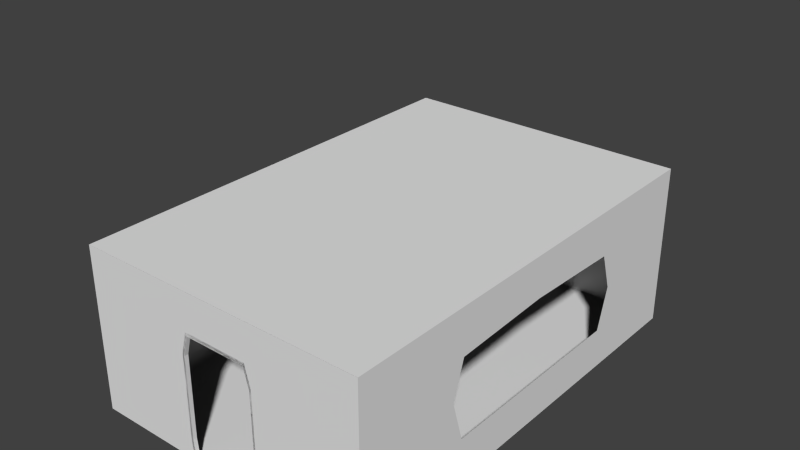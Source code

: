 # Source: Space_station2window.blend  (saved by Blender 2.76.0; exported with 4.5.12 LTS)
import bpy
from mathutils import Matrix  # noqa: F401  (used for matrix-valued properties, if any)

bpy.ops.wm.read_factory_settings(use_empty=True)
scene = bpy.context.scene
scene.name = 'Scene'

# ---- collections
col_collection_1 = bpy.data.collections.new('Collection 1'); scene.collection.children.link(col_collection_1)

# ---- materials (node trees are filled in below, after node groups)
mat_material = bpy.data.materials.new('Material')
mat_material.alpha_threshold = 0.0
mat_material.use_transparent_shadow = False
mat_material.roughness = 0.5

# ---- material node trees

# ---- world
world_world = bpy.data.worlds.new('World'); scene.world = world_world
world_world.color = (0.05088, 0.05088, 0.05088)
world_world.use_sun_shadow = False
world_world.sun_shadow_jitter_overblur = 0.0
world_world.cycles.sampling_method = 'NONE'
world_world.cycles.sample_map_resolution = 256

# ---- meshes
me_plane_005 = bpy.data.meshes.new('Plane.005')
me_plane_005.from_pydata([(-0.9995, -0.0003571, -0.003112), (1.001, -0.0003571, -0.003112), (-0.9995, 2.0, -0.003112), (1.001, 2.0, -0.003112), (-0.9995, 0.9996, -0.003112), (1.001, 0.9996, -0.003112), (0.000535, 2.0, -0.003112), (-0.9995, 0.4996, -0.003112), (0.5005, -0.0003571, -0.003112), (1.001, 1.5, -0.003112), (-0.4995, 2.0, -0.003112), (-0.9995, 1.5, -0.003112), (-0.4995, -0.0003571, -0.003112), (1.001, 0.4996, -0.003112), (0.5005, 2.0, -0.003112), (0.000535, 1.5, -0.003112), (-0.4995, 0.9996, -0.003112), (0.5005, 0.9996, -0.003112), (0.5005, 0.4996, -0.003112), (-0.4995, 0.4996, -0.003112), (-0.4995, 1.5, -0.003112), (0.5005, 1.5, -0.003112), (-0.9995, 0.2496, -0.003112), (0.7505, -0.0003571, -0.003112), (1.001, 1.75, -0.003112), (-0.7495, 2.0, -0.003112), (-0.9995, 1.25, -0.003112), (-0.234, -0.0003571, -0.003112), (1.001, 0.7496, -0.003112), (0.2505, 2.0, -0.003112), (0.000535, 1.75, -0.003112), (-0.7495, 0.9996, -0.003112), (0.2505, 0.9996, -0.003112), (-0.9995, 0.7496, -0.003112), (0.2351, -0.0003571, -0.003112), (1.001, 1.25, -0.003112), (-0.2495, 2.0, -0.003112), (-0.9995, 1.75, -0.003112), (-0.7495, -0.0003571, -0.003112), (1.001, 0.2496, -0.003112), (0.7505, 2.0, -0.003112), (-0.2495, 0.9996, -0.003112), (0.7505, 0.9996, -0.003112), (0.5005, 0.7496, -0.003112), (0.5005, 0.2496, -0.003112), (0.2505, 0.4996, -0.003112), (0.7505, 0.4996, -0.003112), (-0.4995, 0.7496, -0.003112), (-0.4995, 0.2496, -0.003112), (-0.7495, 0.4996, -0.003112), (-0.2495, 0.4996, -0.003112), (-0.4995, 1.75, -0.003112), (-0.4995, 1.25, -0.003112), (-0.7495, 1.5, -0.003112), (-0.2135, 1.5, -0.003112), (0.5005, 1.75, -0.003112), (0.5005, 1.25, -0.003112), (0.2146, 1.5, -0.003112), (0.7505, 1.5, -0.003112), (0.7505, 1.25, -0.003112), (0.2505, 1.25, -0.003112), (0.2505, 1.75, -0.003112), (-0.2495, 1.25, -0.003112), (-0.7495, 1.25, -0.003112), (-0.7495, 1.75, -0.003112), (-0.2495, 0.2496, -0.003112), (-0.7495, 0.2496, -0.003112), (-0.7495, 0.7496, -0.003112), (0.7505, 0.2496, -0.003112), (0.2505, 0.2496, -0.003112), (0.2505, 0.7496, -0.003112), (0.7505, 0.7496, -0.003112), (-0.2495, 0.7496, -0.003112), (-0.2495, 1.75, -0.003112), (0.7505, 1.75, -0.003112), (-0.213, 3.541, -0.03891), (-0.9995, -0.0003568, -9.32), (1.001, -0.0003568, -9.32), (-0.9995, 2.0, -9.32), (1.001, 2.0, -9.32), (-0.9995, 0.9996, -9.32), (1.001, 0.9996, -9.32), (0.000535, 2.0, -9.32), (-0.9995, 0.4996, -9.32), (0.5005, -0.0003568, -9.32), (1.001, 1.5, -9.32), (-0.4995, 2.0, -9.32), (-0.9995, 1.5, -9.32), (-0.4995, -0.0003568, -9.32), (1.001, 0.4996, -9.32), (0.5005, 2.0, -9.32), (0.000535, 1.5, -9.32), (-0.4995, 0.9996, -9.32), (0.5005, 0.9996, -9.32), (0.5005, 0.4996, -9.32), (-0.4995, 0.4996, -9.32), (-0.4995, 1.5, -9.32), (0.5005, 1.5, -9.32), (-0.9995, 0.2496, -9.32), (0.7505, -0.0003568, -9.32), (1.001, 1.75, -9.32), (-0.7495, 2.0, -9.32), (-0.9995, 1.25, -9.32), (-0.234, -0.0003568, -9.32), (1.001, 0.7496, -9.32), (0.2505, 2.0, -9.32), (0.000535, 1.75, -9.32), (-0.7495, 0.9996, -9.32), (0.2505, 0.9996, -9.32), (-0.9995, 0.7496, -9.32), (0.2351, -0.0003568, -9.32), (1.001, 1.25, -9.32), (-0.2495, 2.0, -9.32), (-0.9995, 1.75, -9.32), (-0.7495, -0.0003568, -9.32), (1.001, 0.2496, -9.32), (0.7505, 2.0, -9.32), (-0.2495, 0.9996, -9.32), (0.7505, 0.9996, -9.32), (0.5005, 0.7496, -9.32), (0.5005, 0.2496, -9.32), (0.2505, 0.4996, -9.32), (0.7505, 0.4996, -9.32), (-0.4995, 0.7496, -9.32), (-0.4995, 0.2496, -9.32), (-0.7495, 0.4996, -9.32), (-0.2495, 0.4996, -9.32), (-0.4995, 1.75, -9.32), (-0.4995, 1.25, -9.32), (-0.7495, 1.5, -9.32), (-0.2135, 1.5, -9.32), (0.5005, 1.75, -9.32), (0.5005, 1.25, -9.32), (0.2146, 1.5, -9.32), (0.7505, 1.5, -9.32), (0.7505, 1.25, -9.32), (0.2505, 1.25, -9.32), (0.2505, 1.75, -9.32), (-0.2495, 1.25, -9.32), (-0.7495, 1.25, -9.32), (-0.7495, 1.75, -9.32), (-0.2495, 0.2496, -9.32), (-0.7495, 0.2496, -9.32), (-0.7495, 0.7496, -9.32), (0.7505, 0.2496, -9.32), (0.2505, 0.2496, -9.32), (0.2505, 0.7496, -9.32), (0.7505, 0.7496, -9.32), (-0.2495, 0.7496, -9.32), (-0.2495, 1.75, -9.32), (0.7505, 1.75, -9.32), (-0.9995, 1.999, -0.005746), (1.001, 1.999, -0.005746), (-0.9995, 1.999, -9.317), (1.001, 1.999, -9.317), (-0.9995, 1.874, -9.304), (-0.9995, 1.874, -0.0126), (-0.9988, 1.899, -9.304), (-0.9988, 1.899, -0.0126), (-0.9959, 1.922, -9.304), (-0.9959, 1.922, -0.0126), (-0.9913, 1.944, -9.304), (-0.9913, 1.944, -0.0126), (-0.9851, 1.963, -9.304), (-0.9851, 1.963, -0.0126), (-0.9775, 1.978, -9.304), (-0.9775, 1.978, -0.0126), (-0.9689, 1.99, -9.304), (-0.9689, 1.99, -0.0126), (-0.9595, 1.997, -9.304), (-0.9595, 1.997, -0.0126), (-0.9497, 1.999, -9.304), (-0.9497, 1.999, -0.0126), (1.001, 1.874, -0.03038), (1.001, 1.874, -9.314), (0.9998, 1.899, -0.03038), (0.9998, 1.899, -9.314), (0.997, 1.922, -0.03038), (0.997, 1.922, -9.314), (0.9924, 1.944, -0.03038), (0.9924, 1.944, -9.314), (0.9862, 1.963, -0.03038), (0.9862, 1.963, -9.314), (0.9786, 1.978, -0.03038), (0.9786, 1.978, -9.314), (0.9699, 1.99, -0.03038), (0.9699, 1.99, -9.314), (0.9605, 1.997, -0.03038), (0.9605, 1.997, -9.314), (0.9508, 1.999, -0.03038), (0.9508, 1.999, -9.314), (-0.9995, 0.1247, -0.002892), (-0.9995, 0.1247, -9.32), (-0.9988, 0.1003, -0.002892), (-0.9988, 0.1003, -9.32), (-0.9959, 0.07688, -0.002892), (-0.9959, 0.07688, -9.32), (-0.9913, 0.05526, -0.002892), (-0.9913, 0.05526, -9.32), (-0.9851, 0.03631, -0.002892), (-0.9851, 0.03631, -9.32), (-0.9775, 0.02075, -0.002892), (-0.9775, 0.02075, -9.32), (-0.9689, 0.009198, -0.002892), (-0.9689, 0.009199, -9.32), (-0.9595, 0.002082, -0.002892), (-0.9595, 0.002083, -9.32), (-0.9497, -0.000321, -0.002892), (-0.9497, -0.0003202, -9.32), (1.001, 0.1247, -9.32), (1.001, 0.1247, -0.00286), (0.9998, 0.1003, -9.32), (0.9998, 0.1003, -0.00286), (0.997, 0.07688, -9.32), (0.997, 0.07688, -0.00286), (0.9924, 0.05526, -9.32), (0.9924, 0.05526, -0.00286), (0.9862, 0.03631, -9.32), (0.9862, 0.03631, -0.00286), (0.9786, 0.02075, -9.32), (0.9786, 0.02075, -0.00286), (0.9699, 0.009198, -9.32), (0.9699, 0.009198, -0.00286), (0.9605, 0.002082, -9.32), (0.9605, 0.002082, -0.00286), (0.9508, -0.0003207, -9.32), (0.9508, -0.0003206, -0.00286), (1.001, 2.0, -0.002818), (1.001, -0.0003571, -0.002818), (1.001, 2.0, -9.32), (1.001, -0.0003567, -9.32), (-0.9995, 2.0, -0.002818), (-0.9995, -0.0003571, -0.002818), (-0.9995, 2.0, -9.32), (-0.9995, -0.0003567, -9.32), (1.001, 2.0, -4.602), (1.001, 0.9996, -0.002818), (1.001, -0.000357, -4.602), (1.001, 0.9996, -9.32), (1.001, 2.0, -2.164), (1.001, 0.4996, -0.002818), (1.001, -0.0003568, -7.04), (1.001, 1.5, -9.32), (1.001, 2.0, -7.04), (1.001, 1.5, -0.002818), (1.001, -0.000357, -2.164), (1.001, 0.4996, -9.32), (1.001, 0.9996, -7.04), (1.001, 0.9996, -2.164), (1.001, 1.5, -4.602), (1.001, 0.4996, -4.602), (1.001, 0.4982, -2.415), (1.001, 1.448, -2.415), (1.001, 1.448, -6.789), (1.001, 0.4982, -6.789), (-0.9995, 2.0, -4.602), (-0.9995, 0.9996, -0.002818), (-0.9995, -0.000357, -4.602), (-0.9995, 0.9996, -9.32), (-0.9995, 2.0, -2.164), (-0.9995, 0.4996, -0.002818), (-0.9995, -0.0003568, -7.04), (-0.9995, 1.5, -9.32), (-0.9995, 2.0, -7.04), (-0.9995, 1.5, -0.002818), (-0.9995, -0.000357, -2.164), (-0.9995, 0.4996, -9.32), (-0.9995, 0.9996, -7.04), (-0.9995, 0.9996, -2.164), (-0.9995, 1.5, -4.602), (-0.9995, 0.4996, -4.602), (-0.9995, 0.4995, -2.421), (-0.9995, 1.447, -2.421), (-0.9995, 1.447, -6.783), (-0.9995, 0.4995, -6.783), (0.000535, 1.498, -9.32), (-0.2335, 0.001344, -9.32), (0.25, 0.9992, -9.32), (0.2346, 0.001344, -9.32), (-0.2489, 0.9992, -9.32), (0.25, 0.5003, -9.32), (-0.2489, 0.5003, -9.32), (-0.2131, 1.498, -9.32), (0.2142, 1.498, -9.32), (0.25, 1.249, -9.32), (-0.2489, 1.249, -9.32), (-0.2489, 0.2508, -9.32), (0.25, 0.2508, -9.32), (0.25, 0.7497, -9.32), (-0.2489, 0.7497, -9.32), (0.000535, 1.537, -9.32), (-0.2466, -0.04311, -9.32), (0.2639, 1.01, -9.32), (0.2476, -0.04311, -9.32), (-0.2628, 1.01, -9.32), (0.2639, 0.4836, -9.32), (-0.2628, 0.4836, -9.32), (-0.225, 1.537, -9.32), (0.2261, 1.537, -9.32), (0.2639, 1.274, -9.32), (-0.2628, 1.274, -9.32), (-0.2628, 0.2202, -9.32), (0.2639, 0.2202, -9.32), (0.2639, 0.747, -9.32), (-0.2628, 0.747, -9.32), (0.000535, 1.498, -9.24), (-0.2335, 0.001344, -9.24), (0.25, 0.9992, -9.24), (0.2346, 0.001344, -9.24), (-0.2489, 0.9992, -9.24), (0.25, 0.5003, -9.24), (-0.2489, 0.5003, -9.24), (-0.2131, 1.498, -9.24), (0.2142, 1.498, -9.24), (0.25, 1.249, -9.24), (-0.2489, 1.249, -9.24), (-0.2489, 0.2508, -9.24), (0.25, 0.2508, -9.24), (0.25, 0.7497, -9.24), (-0.2489, 0.7497, -9.24), (0.000535, 1.537, -9.24), (-0.2466, -0.04311, -9.24), (0.2639, 1.01, -9.24), (0.2476, -0.04311, -9.24), (-0.2628, 1.01, -9.24), (0.2639, 0.4836, -9.24), (-0.2628, 0.4836, -9.24), (-0.225, 1.537, -9.24), (0.2261, 1.537, -9.24), (0.2639, 1.274, -9.24), (-0.2628, 1.274, -9.24), (-0.2628, 0.2202, -9.24), (0.2639, 0.2202, -9.24), (0.2639, 0.747, -9.24), (-0.2628, 0.747, -9.24), (0.000535, 1.535, -0.003112), (-0.2459, -0.04101, -0.003112), (0.2632, 1.01, -0.003112), (0.247, -0.04101, -0.003112), (-0.2622, 1.01, -0.003112), (0.2632, 0.4844, -0.003112), (-0.2622, 0.4844, -0.003112), (-0.2244, 1.535, -0.003112), (0.2255, 1.535, -0.003112), (0.2632, 1.273, -0.003112), (-0.2622, 1.273, -0.003112), (-0.2622, 0.2217, -0.003112), (0.2632, 0.2217, -0.003112), (0.2632, 0.7471, -0.003112), (-0.2622, 0.7471, -0.003112), (0.000535, 1.5, -0.09834), (-0.234, -0.0003571, -0.09834), (0.2505, 0.9996, -0.09834), (0.2351, -0.0003571, -0.09834), (-0.2495, 0.9996, -0.09834), (0.2505, 0.4996, -0.09834), (-0.2495, 0.4996, -0.09834), (-0.2135, 1.5, -0.09834), (0.2146, 1.5, -0.09834), (0.2505, 1.25, -0.09834), (-0.2495, 1.25, -0.09834), (-0.2495, 0.2496, -0.09834), (0.2505, 0.2496, -0.09834), (0.2505, 0.7496, -0.09834), (-0.2495, 0.7496, -0.09834), (0.000535, 1.535, -0.09834), (-0.2459, -0.04101, -0.09834), (0.2632, 1.01, -0.09834), (0.247, -0.04101, -0.09834), (-0.2622, 1.01, -0.09834), (0.2632, 0.4844, -0.09834), (-0.2622, 0.4844, -0.09834), (-0.2244, 1.535, -0.09834), (0.2255, 1.535, -0.09834), (0.2632, 1.273, -0.09834), (-0.2622, 1.273, -0.09834), (-0.2622, 0.2217, -0.09834), (0.2632, 0.2217, -0.09834), (0.2632, 0.7471, -0.09834), (-0.2622, 0.7471, -0.09834), (-1.0, -0.0007753, -0.003907), (0.9998, -0.0007753, -0.003907), (-1.0, -0.0007756, -9.321), (0.9998, -0.0007756, -9.321), (-0.9995, 1.999, -4.661), (0.000535, 1.999, -0.005746), (1.001, 1.999, -4.661), (0.000535, 1.999, -9.317), (0.000535, 1.999, -4.661), (-0.9995, 1.999, -2.333), (0.5005, 1.999, -0.005746), (1.001, 1.999, -6.989), (-0.4995, 1.999, -9.317), (-0.9995, 1.999, -6.989), (-0.4995, 1.999, -0.005746), (1.001, 1.999, -2.333), (0.5005, 1.999, -9.317), (0.000535, 1.999, -6.989), (0.000535, 1.999, -2.333), (-0.4995, 1.999, -4.661), (0.5005, 1.999, -4.661), (0.5005, 1.999, -2.333), (-0.4995, 1.999, -2.333), (-0.4995, 1.999, -6.989), (0.5005, 1.999, -6.989)], [], [(74, 24, 3, 40), (73, 30, 6, 36), (71, 28, 5, 42), (70, 43, 17, 32), (69, 44, 18, 45), (68, 39, 13, 46), (67, 47, 16, 31), (66, 48, 19, 49), (64, 51, 10, 25), (63, 52, 20, 53), (61, 55, 14, 29), (60, 56, 21, 57), (59, 35, 9, 58), (56, 59, 58, 21), (17, 42, 59, 56), (42, 5, 35, 59), (32, 17, 56, 60), (30, 61, 29, 6), (15, 57, 61, 30), (57, 21, 55, 61), (52, 62, 54, 20), (16, 41, 62, 52), (26, 63, 53, 11), (4, 31, 63, 26), (31, 16, 52, 63), (37, 64, 25, 2), (11, 53, 64, 37), (53, 20, 51, 64), (48, 65, 50, 19), (12, 27, 65, 48), (22, 66, 49, 7), (0, 38, 66, 22), (38, 12, 48, 66), (33, 67, 31, 4), (7, 49, 67, 33), (49, 19, 47, 67), (44, 68, 46, 18), (8, 23, 68, 44), (23, 1, 39, 68), (34, 8, 44, 69), (45, 18, 43, 70), (43, 71, 42, 17), (18, 46, 71, 43), (46, 13, 28, 71), (47, 72, 41, 16), (19, 50, 72, 47), (51, 73, 36, 10), (20, 54, 73, 51), (54, 15, 30, 73), (55, 74, 40, 14), (21, 58, 74, 55), (58, 9, 24, 74), (150, 116, 79, 100), (149, 112, 82, 106), (147, 118, 81, 104), (146, 108, 93, 119), (145, 121, 94, 120), (144, 122, 89, 115), (143, 107, 92, 123), (142, 125, 95, 124), (140, 101, 86, 127), (139, 129, 96, 128), (137, 105, 90, 131), (136, 133, 97, 132), (135, 134, 85, 111), (132, 97, 134, 135), (93, 132, 135, 118), (118, 135, 111, 81), (108, 136, 132, 93), (106, 82, 105, 137), (91, 106, 137, 133), (133, 137, 131, 97), (128, 96, 130, 138), (92, 128, 138, 117), (102, 87, 129, 139), (80, 102, 139, 107), (107, 139, 128, 92), (113, 78, 101, 140), (87, 113, 140, 129), (129, 140, 127, 96), (124, 95, 126, 141), (88, 124, 141, 103), (98, 83, 125, 142), (76, 98, 142, 114), (114, 142, 124, 88), (109, 80, 107, 143), (83, 109, 143, 125), (125, 143, 123, 95), (120, 94, 122, 144), (84, 120, 144, 99), (99, 144, 115, 77), (110, 145, 120, 84), (121, 146, 119, 94), (119, 93, 118, 147), (94, 119, 147, 122), (122, 147, 104, 89), (123, 92, 117, 148), (95, 123, 148, 126), (127, 86, 112, 149), (96, 127, 149, 130), (130, 149, 106, 91), (131, 90, 116, 150), (97, 131, 150, 134), (134, 150, 100, 85), (404, 391, 154, 396), (155, 156, 158, 157), (157, 158, 160, 159), (159, 160, 162, 161), (161, 162, 164, 163), (163, 164, 166, 165), (165, 166, 168, 167), (167, 168, 170, 169), (169, 170, 172, 171), (173, 174, 176, 175), (175, 176, 178, 177), (177, 178, 180, 179), (179, 180, 182, 181), (181, 182, 184, 183), (183, 184, 186, 185), (185, 186, 188, 187), (187, 188, 190, 189), (191, 192, 194, 193), (193, 194, 196, 195), (195, 196, 198, 197), (197, 198, 200, 199), (199, 200, 202, 201), (201, 202, 204, 203), (203, 204, 206, 205), (205, 207, 208, 206), (209, 210, 212, 211), (211, 212, 214, 213), (213, 214, 216, 215), (215, 216, 218, 217), (217, 218, 220, 219), (219, 220, 222, 221), (221, 222, 224, 223), (223, 224, 226, 225), (254, 241, 230, 246), (274, 266, 234, 261), (253, 247, 238, 242), (251, 245, 237, 250), (236, 240, 251, 248), (240, 228, 245, 251), (239, 252, 249, 235), (227, 244, 252, 239), (244, 236, 248, 252), (243, 253, 242, 229), (235, 249, 253, 243), (247, 254, 246, 238), (250, 237, 241, 254), (273, 262, 258, 267), (271, 270, 257, 265), (256, 268, 271, 260), (260, 271, 265, 232), (259, 255, 269, 272), (231, 259, 272, 264), (264, 272, 268, 256), (263, 233, 262, 273), (255, 263, 273, 269), (267, 258, 266, 274), (270, 274, 261, 257), (283, 298, 290, 275), (287, 302, 295, 280), (275, 290, 297, 282), (278, 293, 302, 287), (284, 299, 298, 283), (288, 303, 292, 277), (277, 292, 299, 284), (280, 295, 303, 288), (285, 300, 297, 282), (289, 304, 294, 279), (279, 294, 300, 285), (281, 296, 304, 289), (286, 301, 296, 281), (276, 291, 301, 286), (313, 305, 320, 328), (317, 310, 325, 332), (305, 312, 327, 320), (308, 317, 332, 323), (314, 313, 328, 329), (318, 307, 322, 333), (307, 314, 329, 322), (310, 318, 333, 325), (315, 330, 327, 312), (319, 334, 324, 309), (309, 324, 330, 315), (311, 326, 334, 319), (316, 331, 326, 311), (306, 321, 331, 316), (283, 275, 305, 313), (304, 296, 326, 334), (290, 298, 328, 320), (275, 282, 312, 305), (297, 290, 320, 327), (291, 276, 306, 321), (284, 283, 313, 314), (298, 299, 329, 328), (277, 284, 314, 307), (299, 292, 322, 329), (285, 282, 312, 315), (297, 300, 330, 327), (279, 285, 315, 309), (300, 294, 324, 330), (286, 281, 311, 316), (293, 278, 308, 323), (296, 301, 331, 326), (276, 286, 316, 306), (301, 291, 321, 331), (287, 280, 310, 317), (295, 302, 332, 325), (278, 287, 317, 308), (302, 293, 323, 332), (288, 277, 307, 318), (292, 303, 333, 322), (280, 288, 318, 310), (303, 295, 325, 333), (289, 279, 309, 319), (294, 304, 334, 324), (281, 289, 319, 311), (15, 54, 357, 350), (338, 34, 353, 368), (342, 335, 365, 372), (72, 50, 356, 364), (27, 336, 366, 351), (335, 343, 373, 365), (41, 72, 364, 354), (341, 349, 379, 371), (349, 339, 369, 379), (32, 60, 359, 352), (348, 340, 370, 378), (57, 15, 350, 358), (60, 57, 358, 359), (337, 348, 378, 367), (350, 365, 372, 357), (354, 369, 379, 364), (363, 378, 367, 352), (364, 379, 371, 356), (357, 372, 375, 360), (359, 374, 373, 358), (355, 370, 378, 363), (360, 375, 369, 354), (352, 367, 374, 359), (356, 371, 376, 361), (362, 377, 370, 355), (361, 376, 366, 351), (358, 373, 365, 350), (353, 368, 377, 362), (50, 65, 361, 356), (343, 344, 374, 373), (65, 27, 351, 361), (344, 337, 367, 374), (69, 45, 355, 362), (345, 342, 372, 375), (54, 62, 360, 357), (34, 69, 362, 353), (339, 345, 375, 369), (62, 41, 354, 360), (346, 341, 371, 376), (70, 32, 352, 363), (336, 346, 376, 366), (45, 70, 363, 355), (340, 347, 377, 370), (347, 338, 368, 377), (380, 381, 383, 382), (403, 397, 387, 392), (402, 398, 388, 399), (401, 395, 386, 400), (398, 401, 400, 388), (385, 390, 401, 398), (390, 152, 395, 401), (389, 402, 399, 384), (151, 394, 402, 389), (394, 385, 398, 402), (393, 403, 392, 153), (384, 399, 403, 393), (399, 388, 397, 403), (397, 404, 396, 387), (388, 400, 404, 397), (400, 386, 391, 404)])
me_plane_005.polygons.foreach_set('use_smooth', [0, 0, 0, 0, 0, 0, 0, 0, 0, 0, 0, 0, 0, 0, 0, 0, 0, 0, 0, 0, 0, 0, 0, 0, 0, 0, 0, 0, 0, 0, 0, 0, 0, 0, 0, 0, 0, 0, 0, 0, 0, 0, 0, 0, 0, 0, 0, 0, 0, 0, 0, 0, 0, 0, 0, 0, 0, 0, 0, 0, 0, 0, 0, 0, 0, 0, 0, 0, 0, 0, 0, 0, 0, 0, 0, 0, 0, 0, 0, 0, 0, 0, 0, 0, 0, 0, 0, 0, 0, 0, 0, 0, 0, 0, 0, 0, 0, 0, 0, 0, 0, 0, 0, 0, 0, 1, 1, 1, 1, 1, 1, 1, 1, 1, 1, 1, 1, 1, 1, 1, 1, 1, 1, 1, 1, 1, 1, 1, 1, 1, 1, 1, 1, 1, 1, 1, 1, 0, 0, 0, 0, 0, 0, 0, 0, 0, 0, 0, 0, 0, 0, 0, 0, 0, 0, 0, 0, 0, 0, 0, 0, 0, 0, 0, 0, 0, 0, 0, 0, 0, 0, 0, 0, 0, 0, 0, 0, 0, 0, 0, 0, 0, 0, 0, 0, 0, 0, 0, 0, 0, 0, 0, 0, 0, 0, 0, 0, 0, 0, 0, 0, 0, 0, 0, 0, 0, 0, 0, 0, 0, 0, 0, 0, 0, 0, 0, 0, 0, 0, 0, 0, 0, 0, 0, 0, 0, 0, 0, 0, 0, 0, 0, 0, 0, 0, 0, 0, 0, 0, 0, 0, 0, 0, 0, 0, 0, 0, 0, 0, 0, 0, 0, 0, 0, 0, 0, 0, 0, 0, 0, 0, 0, 0, 0, 0, 0, 0, 0, 0, 0, 0, 0, 0, 0, 0, 0, 0, 0, 0])
_uv = me_plane_005.uv_layers.new(name='UVMap')
_uv.uv.foreach_set('vector', [0.03531, 0.9362, 0.03531, 0.9988, 0.002922, 0.9988, 0.002922, 0.9362, 0.03531, 0.6859, 0.03531, 0.7485, 0.002922, 0.7485, 0.002922, 0.6859, 0.1649, 0.9362, 0.1649, 0.9988, 0.1325, 0.9988, 0.1325, 0.9362, 0.1649, 0.8111, 0.1649, 0.8736, 0.1325, 0.8736, 0.1325, 0.8111, 0.2296, 0.8111, 0.2296, 0.8736, 0.1972, 0.8736, 0.1972, 0.8111, 0.2296, 0.9362, 0.2296, 0.9988, 0.1972, 0.9988, 0.1972, 0.9362, 0.1649, 0.5608, 0.1649, 0.6234, 0.1325, 0.6234, 0.1325, 0.5608, 0.2296, 0.5608, 0.2296, 0.6234, 0.1972, 0.6234, 0.1972, 0.5608, 0.03531, 0.5608, 0.03531, 0.6234, 0.002922, 0.6234, 0.002922, 0.5608, 0.1001, 0.5608, 0.1001, 0.6234, 0.0677, 0.6234, 0.0677, 0.5608, 0.03531, 0.8111, 0.03531, 0.8736, 0.002922, 0.8736, 0.002922, 0.8111, 0.1001, 0.8111, 0.1001, 0.8736, 0.0677, 0.8736, 0.0677, 0.8021, 0.1001, 0.9362, 0.1001, 0.9988, 0.0677, 0.9988, 0.0677, 0.9362, 0.1001, 0.8736, 0.1001, 0.9362, 0.0677, 0.9362, 0.0677, 0.8736, 0.1325, 0.8736, 0.1325, 0.9362, 0.1001, 0.9362, 0.1001, 0.8736, 0.1325, 0.9362, 0.1325, 0.9988, 0.1001, 0.9988, 0.1001, 0.9362, 0.1325, 0.8111, 0.1325, 0.8736, 0.1001, 0.8736, 0.1001, 0.8111, 0.03531, 0.7485, 0.03531, 0.8111, 0.002922, 0.8111, 0.002922, 0.7485, 0.0677, 0.7485, 0.0677, 0.8021, 0.03531, 0.8111, 0.03531, 0.7485, 0.0677, 0.8021, 0.0677, 0.8736, 0.03531, 0.8736, 0.03531, 0.8111, 0.1001, 0.6234, 0.1001, 0.6859, 0.0677, 0.6949, 0.0677, 0.6234, 0.1325, 0.6234, 0.1325, 0.6859, 0.1001, 0.6859, 0.1001, 0.6234, 0.1001, 0.4983, 0.1001, 0.5608, 0.0677, 0.5608, 0.0677, 0.4983, 0.1325, 0.4983, 0.1325, 0.5608, 0.1001, 0.5608, 0.1001, 0.4983, 0.1325, 0.5608, 0.1325, 0.6234, 0.1001, 0.6234, 0.1001, 0.5608, 0.03531, 0.4983, 0.03531, 0.5608, 0.002922, 0.5608, 0.002922, 0.4983, 0.0677, 0.4983, 0.0677, 0.5608, 0.03531, 0.5608, 0.03531, 0.4983, 0.0677, 0.5608, 0.0677, 0.6234, 0.03531, 0.6234, 0.03531, 0.5608, 0.2296, 0.6234, 0.2296, 0.6859, 0.1972, 0.6859, 0.1972, 0.6234, 0.262, 0.6234, 0.262, 0.6898, 0.2296, 0.6859, 0.2296, 0.6234, 0.2296, 0.4983, 0.2296, 0.5608, 0.1972, 0.5608, 0.1972, 0.4983, 0.262, 0.4983, 0.262, 0.5608, 0.2296, 0.5608, 0.2296, 0.4983, 0.262, 0.5608, 0.262, 0.6234, 0.2296, 0.6234, 0.2296, 0.5608, 0.1649, 0.4983, 0.1649, 0.5608, 0.1325, 0.5608, 0.1325, 0.4983, 0.1972, 0.4983, 0.1972, 0.5608, 0.1649, 0.5608, 0.1649, 0.4983, 0.1972, 0.5608, 0.1972, 0.6234, 0.1649, 0.6234, 0.1649, 0.5608, 0.2296, 0.8736, 0.2296, 0.9362, 0.1972, 0.9362, 0.1972, 0.8736, 0.262, 0.8736, 0.262, 0.9362, 0.2296, 0.9362, 0.2296, 0.8736, 0.262, 0.9362, 0.262, 0.9988, 0.2296, 0.9988, 0.2296, 0.9362, 0.262, 0.8072, 0.262, 0.8736, 0.2296, 0.8736, 0.2296, 0.8111, 0.1972, 0.8111, 0.1972, 0.8736, 0.1649, 0.8736, 0.1649, 0.8111, 0.1649, 0.8736, 0.1649, 0.9362, 0.1325, 0.9362, 0.1325, 0.8736, 0.1972, 0.8736, 0.1972, 0.9362, 0.1649, 0.9362, 0.1649, 0.8736, 0.1972, 0.9362, 0.1972, 0.9988, 0.1649, 0.9988, 0.1649, 0.9362, 0.1649, 0.6234, 0.1649, 0.6859, 0.1325, 0.6859, 0.1325, 0.6234, 0.1972, 0.6234, 0.1972, 0.6859, 0.1649, 0.6859, 0.1649, 0.6234, 0.03531, 0.6234, 0.03531, 0.6859, 0.002922, 0.6859, 0.002922, 0.6234, 0.0677, 0.6234, 0.0677, 0.6949, 0.03531, 0.6859, 0.03531, 0.6234, 0.0677, 0.6949, 0.0677, 0.7485, 0.03531, 0.7485, 0.03531, 0.6859, 0.03531, 0.8736, 0.03531, 0.9362, 0.002922, 0.9362, 0.002922, 0.8736, 0.0677, 0.8736, 0.0677, 0.9362, 0.03531, 0.9362, 0.03531, 0.8736, 0.0677, 0.9362, 0.0677, 0.9988, 0.03531, 0.9988, 0.03531, 0.9362, 0.03531, 0.06032, 0.002922, 0.06032, 0.002922, -0.002243, 0.03531, -0.002243, 0.03531, 0.3106, 0.002922, 0.3106, 0.002922, 0.248, 0.03531, 0.248, 0.1649, 0.06032, 0.1325, 0.06032, 0.1325, -0.002243, 0.1649, -0.002243, 0.1649, 0.1854, 0.1325, 0.1854, 0.1325, 0.1229, 0.1649, 0.1229, 0.2296, 0.1854, 0.1972, 0.1854, 0.1972, 0.1229, 0.2296, 0.1229, 0.2296, 0.06032, 0.1972, 0.06032, 0.1972, -0.002243, 0.2296, -0.002243, 0.1649, 0.4357, 0.1325, 0.4357, 0.1325, 0.3731, 0.1649, 0.3731, 0.2296, 0.4357, 0.1972, 0.4357, 0.1972, 0.3731, 0.2296, 0.3731, 0.03531, 0.4357, 0.002922, 0.4357, 0.002922, 0.3731, 0.03531, 0.3731, 0.1001, 0.4357, 0.0677, 0.4357, 0.0677, 0.3731, 0.1001, 0.3731, 0.03531, 0.1854, 0.002922, 0.1854, 0.002922, 0.1229, 0.03531, 0.1229, 0.1001, 0.1854, 0.0677, 0.1944, 0.0677, 0.1229, 0.1001, 0.1229, 0.1001, 0.06032, 0.0677, 0.06032, 0.0677, -0.002243, 0.1001, -0.002243, 0.1001, 0.1229, 0.0677, 0.1229, 0.0677, 0.06032, 0.1001, 0.06032, 0.1325, 0.1229, 0.1001, 0.1229, 0.1001, 0.06032, 0.1325, 0.06032, 0.1325, 0.06032, 0.1001, 0.06032, 0.1001, -0.002243, 0.1325, -0.002243, 0.1325, 0.1854, 0.1001, 0.1854, 0.1001, 0.1229, 0.1325, 0.1229, 0.03531, 0.248, 0.002922, 0.248, 0.002922, 0.1854, 0.03531, 0.1854, 0.0677, 0.248, 0.03531, 0.248, 0.03531, 0.1854, 0.0677, 0.1944, 0.0677, 0.1944, 0.03531, 0.1854, 0.03531, 0.1229, 0.0677, 0.1229, 0.1001, 0.3731, 0.0677, 0.3731, 0.0677, 0.3016, 0.1001, 0.3106, 0.1325, 0.3731, 0.1001, 0.3731, 0.1001, 0.3106, 0.1325, 0.3106, 0.1001, 0.4983, 0.0677, 0.4983, 0.0677, 0.4357, 0.1001, 0.4357, 0.1325, 0.4983, 0.1001, 0.4983, 0.1001, 0.4357, 0.1325, 0.4357, 0.1325, 0.4357, 0.1001, 0.4357, 0.1001, 0.3731, 0.1325, 0.3731, 0.03531, 0.4983, 0.002922, 0.4983, 0.002922, 0.4357, 0.03531, 0.4357, 0.0677, 0.4983, 0.03531, 0.4983, 0.03531, 0.4357, 0.0677, 0.4357, 0.0677, 0.4357, 0.03531, 0.4357, 0.03531, 0.3731, 0.0677, 0.3731, 0.2296, 0.3731, 0.1972, 0.3731, 0.1972, 0.3106, 0.2296, 0.3106, 0.262, 0.3731, 0.2296, 0.3731, 0.2296, 0.3106, 0.262, 0.3067, 0.2296, 0.4983, 0.1972, 0.4983, 0.1972, 0.4357, 0.2296, 0.4357, 0.262, 0.4983, 0.2296, 0.4983, 0.2296, 0.4357, 0.262, 0.4357, 0.262, 0.4357, 0.2296, 0.4357, 0.2296, 0.3731, 0.262, 0.3731, 0.1649, 0.4983, 0.1325, 0.4983, 0.1325, 0.4357, 0.1649, 0.4357, 0.1972, 0.4983, 0.1649, 0.4983, 0.1649, 0.4357, 0.1972, 0.4357, 0.1972, 0.4357, 0.1649, 0.4357, 0.1649, 0.3731, 0.1972, 0.3731, 0.2296, 0.1229, 0.1972, 0.1229, 0.1972, 0.06032, 0.2296, 0.06032, 0.262, 0.1229, 0.2296, 0.1229, 0.2296, 0.06032, 0.262, 0.06032, 0.262, 0.06032, 0.2296, 0.06032, 0.2296, -0.002243, 0.262, -0.002243, 0.262, 0.1893, 0.2296, 0.1854, 0.2296, 0.1229, 0.262, 0.1229, 0.1972, 0.1854, 0.1649, 0.1854, 0.1649, 0.1229, 0.1972, 0.1229, 0.1649, 0.1229, 0.1325, 0.1229, 0.1325, 0.06032, 0.1649, 0.06032, 0.1972, 0.1229, 0.1649, 0.1229, 0.1649, 0.06032, 0.1972, 0.06032, 0.1972, 0.06032, 0.1649, 0.06032, 0.1649, -0.002243, 0.1972, -0.002243, 0.1649, 0.3731, 0.1325, 0.3731, 0.1325, 0.3106, 0.1649, 0.3106, 0.1972, 0.3731, 0.1649, 0.3731, 0.1649, 0.3106, 0.1972, 0.3106, 0.03531, 0.3731, 0.002922, 0.3731, 0.002922, 0.3106, 0.03531, 0.3106, 0.0677, 0.3731, 0.03531, 0.3731, 0.03531, 0.3106, 0.0677, 0.3016, 0.0677, 0.3016, 0.03531, 0.3106, 0.03531, 0.248, 0.0677, 0.248, 0.03531, 0.1229, 0.002922, 0.1229, 0.002922, 0.06032, 0.03531, 0.06032, 0.0677, 0.1229, 0.03531, 0.1229, 0.03531, 0.06032, 0.0677, 0.06032, 0.0677, 0.06032, 0.03531, 0.06032, 0.03531, -0.002243, 0.0677, -0.002243, 0.06366, 0.2488, -0.002506, 0.2489, -0.002506, -0.003076, 0.06366, -0.003053, 0.2764, 0.08385, 0.5698, 0.08385, 0.5698, 0.09267, 0.2764, 0.09267, 0.2764, 0.09267, 0.5698, 0.09267, 0.5698, 0.1011, 0.2764, 0.1011, 0.2764, 0.1011, 0.5698, 0.1011, 0.5698, 0.109, 0.2764, 0.109, 0.2764, 0.109, 0.5698, 0.109, 0.5698, 0.1158, 0.2764, 0.1158, 0.2764, 0.1158, 0.5698, 0.1158, 0.5698, 0.1214, 0.2764, 0.1214, 0.2764, 0.1214, 0.5698, 0.1214, 0.5698, 0.1256, 0.2764, 0.1256, 0.2764, 0.02121, 0.5698, 0.02121, 0.5698, 0.02453, 0.2764, 0.02453, 0.2745, 0.1965, 0.5641, 0.1965, 0.5641, 0.1991, 0.2745, 0.1991, 0.5695, 0.08385, 0.2764, 0.08385, 0.2764, 0.07503, 0.5695, 0.07503, 0.5695, 0.07503, 0.2764, 0.07503, 0.2764, 0.06655, 0.5695, 0.06655, 0.5695, 0.06655, 0.2764, 0.06655, 0.2764, 0.05874, 0.5695, 0.05874, 0.5695, 0.05874, 0.2764, 0.05874, 0.2764, 0.0519, 0.5695, 0.0519, 0.5695, 0.0519, 0.2764, 0.0519, 0.2764, 0.04629, 0.5695, 0.04629, 0.5695, 0.04629, 0.2764, 0.04629, 0.2764, 0.04213, 0.5695, 0.04213, 0.2764, 0.02804, 0.5695, 0.02804, 0.5695, 0.0315, 0.2764, 0.0315, 0.2764, 0.0315, 0.5695, 0.0315, 0.5695, 0.03505, 0.2764, 0.03505, 0.5706, 0.2092, 0.2764, 0.2092, 0.2764, 0.2004, 0.5706, 0.2004, 0.5706, 0.2004, 0.2764, 0.2004, 0.2764, 0.1919, 0.5706, 0.1919, 0.5706, 0.1919, 0.2764, 0.1919, 0.2764, 0.1841, 0.5706, 0.1841, 0.5706, 0.1841, 0.2764, 0.1841, 0.2764, 0.1772, 0.5706, 0.1772, 0.5706, 0.1772, 0.2764, 0.1772, 0.2764, 0.1716, 0.5706, 0.1716, 0.6746, 1.0, 0.6746, 5.96e-08, 0.6754, 0.0, 0.6754, 1.0, 0.7035, 0.0, 0.7035, 1.0, 0.7029, 1.0, 0.7029, 0.0, 0.7022, 0.0, 0.7029, 0.0, 0.7029, 1.0, 0.7022, 1.0, 0.2764, 0.1256, 0.5706, 0.1256, 0.5706, 0.1344, 0.2764, 0.1344, 0.2764, 0.1344, 0.5706, 0.1344, 0.5706, 0.1429, 0.2764, 0.1429, 0.2764, 0.1429, 0.5706, 0.1429, 0.5706, 0.1507, 0.2764, 0.1507, 0.2764, 0.1507, 0.5706, 0.1507, 0.5706, 0.1576, 0.2764, 0.1576, 0.2764, 0.1576, 0.5706, 0.1576, 0.5706, 0.1632, 0.2764, 0.1632, 0.6761, 5.96e-08, 0.6761, 1.0, 0.6754, 1.0, 0.6754, 5.96e-08, 0.6997, 0.0, 0.6997, 1.0, 0.6991, 1.0, 0.6991, 0.0, 0.6991, 0.0, 0.6991, 1.0, 0.6984, 1.0, 0.6984, 0.0, 0.5864, 0.733, 0.6421, 0.7537, 0.6421, 0.9984, 0.5851, 1.0, 0.5927, 0.2428, 0.5893, -0.002461, 0.6459, -0.002461, 0.6459, 0.2422, 0.09898, 0.2717, 0.06915, 0.2447, 0.06915, 0.0, 0.1024, 0.0, 0.5875, 0.2651, 0.6421, 0.2304, 0.6421, 0.492, 0.5885, 0.4951, 0.06915, 1.0, 0.03589, 1.0, 0.03932, 0.7411, 0.06915, 0.7681, 0.5863, 0.003101, 0.6421, -0.00155, 0.6421, 0.2304, 0.5875, 0.2651, 0.1357, 0.7681, 0.09898, 0.7411, 0.1024, 0.5064, 0.1357, 0.5064, 0.1357, 1.0, 0.1024, 1.0, 0.09898, 0.7411, 0.1357, 0.7681, 0.1024, 1.0, 0.06915, 1.0, 0.06915, 0.7681, 0.09898, 0.7411, 0.1357, 0.2447, 0.09898, 0.2717, 0.1024, 0.0, 0.1357, 5.96e-08, 0.1357, 0.5064, 0.1024, 0.5064, 0.09898, 0.2717, 0.1357, 0.2447, 0.06915, 0.2447, 0.03932, 0.2717, 0.03589, 0.0, 0.06915, 0.0, 0.5885, 0.4951, 0.6421, 0.492, 0.6421, 0.7537, 0.5864, 0.733, 0.1724, 0.2723, 0.1689, 5.96e-08, 0.2022, 0.0, 0.2022, 0.2447, 0.5875, 0.7626, 0.5893, 0.5039, 0.6459, 0.5039, 0.6459, 0.7656, 0.2022, 1.0, 0.2022, 0.7681, 0.2319, 0.7405, 0.2354, 1.0, 0.5893, 0.9975, 0.5875, 0.7626, 0.6459, 0.7656, 0.6459, 0.9975, 0.1357, 0.7681, 0.1357, 0.5064, 0.1689, 0.5064, 0.1724, 0.7405, 0.1357, 1.0, 0.1357, 0.7681, 0.1724, 0.7405, 0.1689, 1.0, 0.1689, 1.0, 0.1724, 0.7405, 0.2022, 0.7681, 0.2022, 1.0, 0.1357, 0.2447, 0.1357, 0.0, 0.1689, 5.96e-08, 0.1724, 0.2723, 0.1357, 0.5064, 0.1357, 0.2447, 0.1724, 0.2723, 0.1689, 0.5064, 0.2022, 0.2447, 0.2022, 0.0, 0.2354, 0.0, 0.2319, 0.2723, 0.5893, 0.5039, 0.5927, 0.2428, 0.6459, 0.2422, 0.6459, 0.5039, 0.5361, 0.7856, 0.5346, 0.7819, 0.549, 0.775, 0.5497, 0.779, 0.5576, 0.9149, 0.5573, 0.9185, 0.5523, 0.8914, 0.5529, 0.8893, 0.5497, 0.779, 0.549, 0.775, 0.5634, 0.7681, 0.5634, 0.7724, 0.5634, 0.9401, 0.5634, 0.9451, 0.5573, 0.9185, 0.5576, 0.9149, 0.5386, 0.8123, 0.5372, 0.8102, 0.5346, 0.7819, 0.5361, 0.7856, 0.5481, 0.8636, 0.5473, 0.8643, 0.5423, 0.8372, 0.5434, 0.838, 0.5434, 0.838, 0.5423, 0.8372, 0.5372, 0.8102, 0.5386, 0.8123, 0.5529, 0.8893, 0.5523, 0.8914, 0.5473, 0.8643, 0.5481, 0.8636, 0.5832, 0.6256, 0.5823, 0.623, 0.5845, 0.5946, 0.5854, 0.5988, 0.5836, 0.6792, 0.5827, 0.6795, 0.5825, 0.6512, 0.5834, 0.6524, 0.5834, 0.6524, 0.5825, 0.6512, 0.5823, 0.623, 0.5832, 0.6256, 0.5839, 0.7059, 0.583, 0.7078, 0.5827, 0.6795, 0.5836, 0.6792, 0.5841, 0.7327, 0.5832, 0.736, 0.583, 0.7078, 0.5839, 0.7059, 0.5854, 0.7595, 0.5845, 0.7643, 0.5832, 0.736, 0.5841, 0.7327, 0.3024, 0.5745, 0.4112, 0.5745, 0.4112, 0.582, 0.2964, 0.582, 0.2842, 0.3347, 0.2842, 0.3827, 0.2771, 0.3795, 0.2771, 0.3288, 0.4112, 0.5745, 0.5199, 0.5745, 0.526, 0.582, 0.4112, 0.582, 0.292, 0.2868, 0.2842, 0.3347, 0.2771, 0.3288, 0.2854, 0.2782, 0.2842, 0.5266, 0.3024, 0.5745, 0.2964, 0.582, 0.2771, 0.5314, 0.2842, 0.4306, 0.2842, 0.4786, 0.2771, 0.4807, 0.2771, 0.4301, 0.2842, 0.4786, 0.2842, 0.5266, 0.2771, 0.5314, 0.2771, 0.4807, 0.2842, 0.3827, 0.2842, 0.4306, 0.2771, 0.4301, 0.2771, 0.3795, 0.5382, 0.5266, 0.5452, 0.5314, 0.526, 0.582, 0.5199, 0.5745, 0.5382, 0.4306, 0.5452, 0.4301, 0.5452, 0.4807, 0.5382, 0.4786, 0.5382, 0.4786, 0.5452, 0.4807, 0.5452, 0.5314, 0.5382, 0.5266, 0.5382, 0.3827, 0.5452, 0.3795, 0.5452, 0.4301, 0.5382, 0.4306, 0.5382, 0.3347, 0.5452, 0.3288, 0.5452, 0.3795, 0.5382, 0.3827, 0.5303, 0.2868, 0.5369, 0.2782, 0.5452, 0.3288, 0.5382, 0.3347, 0.4076, 0.4061, 0.4076, 0.3832, 0.4249, 0.3832, 0.4249, 0.4061, 0.5814, 0.5141, 0.5814, 0.5423, 0.576, 0.5423, 0.576, 0.5141, 0.5814, 0.5476, 0.5814, 0.5235, 0.5867, 0.5235, 0.5867, 0.5476, 0.4076, 0.3832, 0.4076, 0.3603, 0.4249, 0.3603, 0.4249, 0.3832, 0.5814, 0.5718, 0.5814, 0.5476, 0.5867, 0.5476, 0.5867, 0.5718, 0.5687, 0.7681, 0.5687, 0.7728, 0.5634, 0.7728, 0.5634, 0.7681, 0.4077, 0.3848, 0.4077, 0.358, 0.425, 0.358, 0.425, 0.3848, 0.5813, 0.7643, 0.5813, 0.7925, 0.5759, 0.7925, 0.5759, 0.7643, 0.4077, 0.4115, 0.4077, 0.3848, 0.425, 0.3848, 0.425, 0.4115, 0.5813, 0.7925, 0.5813, 0.8208, 0.5759, 0.8208, 0.5759, 0.7925, 0.3673, 0.5004, 0.3673, 0.5272, 0.35, 0.5272, 0.35, 0.5004, 0.5814, 0.4293, 0.5814, 0.4575, 0.576, 0.4575, 0.576, 0.4293, 0.3673, 0.4737, 0.3673, 0.5004, 0.35, 0.5004, 0.35, 0.4737, 0.5814, 0.4575, 0.5814, 0.4858, 0.576, 0.4858, 0.576, 0.4575, 0.3673, 0.3933, 0.3673, 0.4201, 0.35, 0.4201, 0.35, 0.3933, 0.5813, 0.9296, 0.5813, 0.9249, 0.5866, 0.9249, 0.5866, 0.9296, 0.5814, 0.5423, 0.5814, 0.5706, 0.576, 0.5706, 0.576, 0.5423, 0.3673, 0.3666, 0.3673, 0.3933, 0.35, 0.3933, 0.35, 0.3666, 0.5814, 0.5706, 0.5814, 0.5989, 0.576, 0.5989, 0.576, 0.5706, 0.4077, 0.4918, 0.4077, 0.4651, 0.425, 0.4651, 0.425, 0.4918, 0.5813, 0.8773, 0.5813, 0.9056, 0.5759, 0.9056, 0.5759, 0.8773, 0.4077, 0.5186, 0.4077, 0.4918, 0.425, 0.4918, 0.425, 0.5186, 0.5813, 0.9056, 0.5813, 0.9339, 0.5759, 0.9339, 0.5759, 0.9056, 0.4077, 0.4383, 0.4077, 0.4115, 0.425, 0.4115, 0.425, 0.4383, 0.5813, 0.8208, 0.5813, 0.8491, 0.5759, 0.8491, 0.5759, 0.8208, 0.4077, 0.4651, 0.4077, 0.4383, 0.425, 0.4383, 0.425, 0.4651, 0.5813, 0.8491, 0.5813, 0.8773, 0.5759, 0.8773, 0.5759, 0.8491, 0.3673, 0.4469, 0.3673, 0.4737, 0.35, 0.4737, 0.35, 0.4469, 0.5814, 0.4858, 0.5814, 0.5141, 0.576, 0.5141, 0.576, 0.4858, 0.3673, 0.4201, 0.3673, 0.4469, 0.35, 0.4469, 0.35, 0.4201, 0.3903, 0.4077, 0.3903, 0.3654, 0.402, 0.3654, 0.402, 0.4077, 0.5696, 0.9334, 0.5696, 0.929, 0.5759, 0.929, 0.5759, 0.9334, 0.5877, 0.4293, 0.5877, 0.4534, 0.5814, 0.4534, 0.5814, 0.4293, 0.4298, 0.4387, 0.4298, 0.4882, 0.4182, 0.4882, 0.4182, 0.4387, 0.5823, 0.7599, 0.5823, 0.7643, 0.5759, 0.7643, 0.5759, 0.7599, 0.5877, 0.4534, 0.5877, 0.4776, 0.5814, 0.4776, 0.5814, 0.4534, 0.4298, 0.3892, 0.4298, 0.4387, 0.4182, 0.4387, 0.4182, 0.3892, 0.5697, 0.542, 0.5697, 0.5139, 0.576, 0.5139, 0.576, 0.542, 0.5697, 0.5139, 0.5697, 0.4857, 0.576, 0.4857, 0.576, 0.5139, 0.3661, 0.3914, 0.3661, 0.3419, 0.3778, 0.3419, 0.3778, 0.3914, 0.5696, 0.6835, 0.5696, 0.6553, 0.5759, 0.6553, 0.5759, 0.6835, 0.3903, 0.4501, 0.3903, 0.4077, 0.402, 0.4077, 0.402, 0.4501, 0.3661, 0.3419, 0.3661, 0.2924, 0.3778, 0.2924, 0.3778, 0.3419, 0.5696, 0.7117, 0.5696, 0.6835, 0.5759, 0.6835, 0.5759, 0.7117, 0.4097, 0.5812, 0.4097, 0.5883, 0.3381, 0.5883, 0.3416, 0.5812, 0.3301, 0.4818, 0.3261, 0.4838, 0.3261, 0.4315, 0.3301, 0.432, 0.4894, 0.432, 0.4934, 0.4315, 0.4934, 0.4838, 0.4894, 0.4818, 0.3301, 0.432, 0.3261, 0.4315, 0.3261, 0.3793, 0.3301, 0.3823, 0.3416, 0.5812, 0.3381, 0.5883, 0.3261, 0.536, 0.3301, 0.5315, 0.4894, 0.5315, 0.4934, 0.536, 0.4814, 0.5883, 0.4779, 0.5812, 0.4894, 0.3823, 0.4934, 0.3793, 0.4934, 0.4315, 0.4894, 0.432, 0.3301, 0.5315, 0.3261, 0.536, 0.3261, 0.4838, 0.3301, 0.4818, 0.4894, 0.4818, 0.4934, 0.4838, 0.4934, 0.536, 0.4894, 0.5315, 0.3301, 0.3823, 0.3261, 0.3793, 0.3261, 0.327, 0.3301, 0.3326, 0.4894, 0.3326, 0.4934, 0.327, 0.4934, 0.3793, 0.4894, 0.3823, 0.3301, 0.3326, 0.3261, 0.327, 0.3312, 0.2747, 0.335, 0.2828, 0.4779, 0.5812, 0.4814, 0.5883, 0.4097, 0.5883, 0.4097, 0.5812, 0.4845, 0.2828, 0.4882, 0.2747, 0.4934, 0.327, 0.4894, 0.3326, 0.4298, 0.4882, 0.4298, 0.5376, 0.4182, 0.5376, 0.4182, 0.4882, 0.5696, 0.768, 0.5696, 0.7399, 0.5759, 0.7399, 0.5759, 0.768, 0.4298, 0.5376, 0.4298, 0.5871, 0.4182, 0.5871, 0.4182, 0.5376, 0.5696, 0.7399, 0.5696, 0.7117, 0.5759, 0.7117, 0.5759, 0.7399, 0.3661, 0.5398, 0.3661, 0.4903, 0.3778, 0.4903, 0.3778, 0.5398, 0.5697, 0.4575, 0.5697, 0.4293, 0.576, 0.4293, 0.576, 0.4575, 0.4298, 0.2902, 0.4298, 0.3397, 0.4182, 0.3397, 0.4182, 0.2902, 0.3661, 0.5893, 0.3661, 0.5398, 0.3778, 0.5398, 0.3778, 0.5893, 0.5697, 0.4857, 0.5697, 0.4575, 0.576, 0.4575, 0.576, 0.4857, 0.4298, 0.3397, 0.4298, 0.3892, 0.4182, 0.3892, 0.4182, 0.3397, 0.5697, 0.5702, 0.5697, 0.542, 0.576, 0.542, 0.576, 0.5702, 0.3661, 0.4409, 0.3661, 0.3914, 0.3778, 0.3914, 0.3778, 0.4409, 0.5697, 0.5984, 0.5697, 0.5702, 0.576, 0.5702, 0.576, 0.5984, 0.3661, 0.4903, 0.3661, 0.4409, 0.3778, 0.4409, 0.3778, 0.4903, 0.5696, 0.6553, 0.5696, 0.6271, 0.5759, 0.6271, 0.5759, 0.6553, 0.5696, 0.6271, 0.5696, 0.5989, 0.5759, 0.5989, 0.5759, 0.6271, 0.2648, 0.6238, 0.5297, 0.6237, 0.5297, 0.9988, 0.2647, 0.9986, 0.196, 0.2486, 0.1298, 0.2487, 0.1298, -0.00303, 0.196, -0.003007, 0.7121, 0.6401, 0.9695, 0.6393, 0.9695, 1.001, 0.7127, 0.9999, 0.06366, 0.7525, -0.002506, 0.7529, -0.002506, 0.5009, 0.06366, 0.5007, 0.7132, 0.6395, 0.9701, 0.64, 0.9701, 0.9989, 0.7121, 0.999, 0.1298, 1.004, 0.06366, 1.004, 0.06366, 0.7525, 0.1298, 0.7521, 0.06366, 1.004, -0.002506, 1.005, -0.002506, 0.7529, 0.06366, 0.7525, 0.2622, 0.7514, 0.196, 0.7518, 0.196, 0.5002, 0.2622, 0.4999, 0.2622, 1.003, 0.196, 1.003, 0.196, 0.7518, 0.2622, 0.7514, 0.196, 1.003, 0.1298, 1.004, 0.1298, 0.7521, 0.196, 0.7518, 0.2622, 0.2485, 0.196, 0.2486, 0.196, -0.003007, 0.2622, -0.002985, 0.2622, 0.4999, 0.196, 0.5002, 0.196, 0.2486, 0.2622, 0.2485, 0.969, 0.9997, 0.711, 0.9998, 0.711, 0.6378, 0.9707, 0.6377, 0.1298, 0.2487, 0.06366, 0.2488, 0.06366, -0.003053, 0.1298, -0.00303, 0.969, 0.9998, 0.7116, 1.001, 0.7116, 0.6378, 0.969, 0.6386, 0.06366, 0.5007, -0.002506, 0.5009, -0.002506, 0.2489, 0.06366, 0.2488])
me_plane_005.materials.append(mat_material)
me_plane_005.use_remesh_preserve_volume = False
me_plane_005.use_remesh_preserve_attributes = False
me_plane_005.use_mirror_vertex_groups = False
me_plane_005.update()

# ---- objects
ob_plane_005 = bpy.data.objects.new('Plane.005', me_plane_005)

# ---- transforms, parenting, visibility, modifiers, constraints
ob_plane_005.location = (0.0, 0.0, 0.0)
ob_plane_005.rotation_euler = (1.571, -0.0, 3.142)
ob_plane_005.scale = (4.998, 2.79, 1.61)
ob_plane_005.lineart.crease_threshold = 0.0

# ---- collection membership
col_collection_1.objects.link(ob_plane_005)

# ---- scene / render settings (as saved in the file)
scene.frame_start = 1; scene.frame_end = 250; scene.frame_set(1)
scene.render.engine = 'BLENDER_EEVEE_NEXT'
scene.render.resolution_percentage = 50
scene.render.dither_intensity = 0.0
scene.render.use_persistent_data = True
scene.cycles.use_denoising = False
scene.cycles.samples = 576
scene.cycles.sampling_pattern = 'TABULATED_SOBOL'
scene.cycles.light_sampling_threshold = 0.0
scene.cycles.use_adaptive_sampling = False
scene.cycles.use_light_tree = False
scene.cycles.caustics_reflective = False
scene.cycles.caustics_refractive = False
scene.cycles.blur_glossy = 0.0
scene.cycles.max_bounces = 8
scene.cycles.diffuse_bounces = 1
scene.cycles.transmission_bounces = 8
scene.cycles.volume_bounces = 2
scene.cycles.pixel_filter_type = 'GAUSSIAN'
scene.cycles.sample_clamp_indirect = 0.0
scene.view_settings.view_transform = 'Standard'
bpy.context.view_layer.update()

# ---- added for rendering (the .blend has no active camera and no usable light): camera, sun
cam_auto = bpy.data.cameras.new('AutoCamera')
cam_auto.lens = 50.0
cam_auto.sensor_width = 36.0
cam_auto.clip_end = 1000.0
ob_auto_camera = bpy.data.objects.new('AutoCamera', cam_auto)
scene.collection.objects.link(ob_auto_camera)
ob_auto_camera.location = (19.0733, -30.3933, 20.1389)
ob_auto_camera.rotation_euler = (1.09748, -7.21219e-08, 0.694738)
scene.camera = ob_auto_camera
light_auto_sun = bpy.data.lights.new('AutoSun', 'SUN')
light_auto_sun.energy = 3.0
light_auto_sun.angle = 0.0523599
ob_auto_sun = bpy.data.objects.new('AutoSun', light_auto_sun)
scene.collection.objects.link(ob_auto_sun)
ob_auto_sun.rotation_euler = (0.872665, 0.174533, 0.523599)
bpy.context.view_layer.update()
